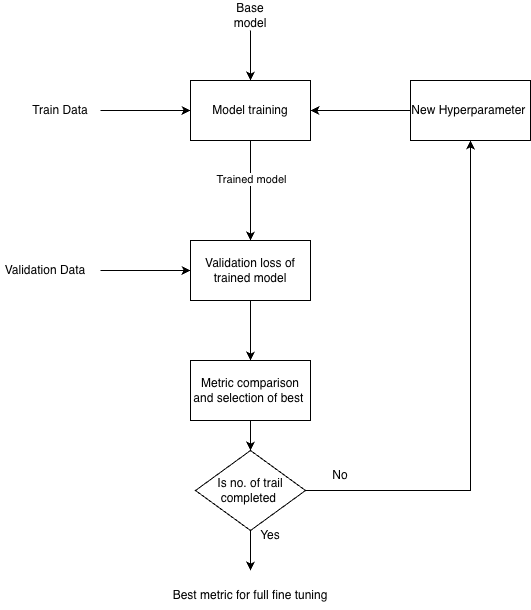

The diagram above was exported from draw.io. Its source (the exported page's mxGraphModel, read from the mxfile embedded in the PNG):
<mxGraphModel dx="1180" dy="791" grid="1" gridSize="10" guides="1" tooltips="1" connect="1" arrows="1" fold="1" page="1" pageScale="1" pageWidth="850" pageHeight="1100" math="0" shadow="0">
  <root>
    <mxCell id="0" />
    <mxCell id="1" parent="0" />
    <mxCell id="lCI_wcx3pnVQyIjHMo0H-1" parent="1" style="rounded=0;whiteSpace=wrap;html=1;" value="Model training" vertex="1">
      <mxGeometry height="60" width="120" x="370" y="260" as="geometry" />
    </mxCell>
    <mxCell id="lCI_wcx3pnVQyIjHMo0H-2" edge="1" parent="1" style="endArrow=classic;html=1;rounded=0;entryX=0;entryY=0.5;entryDx=0;entryDy=0;" target="lCI_wcx3pnVQyIjHMo0H-1" value="">
      <mxGeometry height="50" relative="1" width="50" as="geometry">
        <Array as="points">
          <mxPoint x="280" y="290" />
        </Array>
        <mxPoint x="280" y="290" as="sourcePoint" />
        <mxPoint x="450" y="260" as="targetPoint" />
      </mxGeometry>
    </mxCell>
    <mxCell id="lCI_wcx3pnVQyIjHMo0H-3" parent="1" style="text;html=1;whiteSpace=wrap;strokeColor=none;fillColor=none;align=center;verticalAlign=middle;rounded=0;" value="Train Data" vertex="1">
      <mxGeometry height="30" width="60" x="210" y="275" as="geometry" />
    </mxCell>
    <mxCell id="lCI_wcx3pnVQyIjHMo0H-4" parent="1" style="text;html=1;whiteSpace=wrap;strokeColor=none;fillColor=none;align=center;verticalAlign=middle;rounded=0;" value="Base model" vertex="1">
      <mxGeometry height="30" width="60" x="400" y="180" as="geometry" />
    </mxCell>
    <mxCell id="lCI_wcx3pnVQyIjHMo0H-5" edge="1" parent="1" source="lCI_wcx3pnVQyIjHMo0H-4" style="endArrow=classic;html=1;rounded=0;exitX=0.5;exitY=1;exitDx=0;exitDy=0;entryX=0.5;entryY=0;entryDx=0;entryDy=0;" target="lCI_wcx3pnVQyIjHMo0H-1" value="">
      <mxGeometry height="50" relative="1" width="50" as="geometry">
        <mxPoint x="400" y="310" as="sourcePoint" />
        <mxPoint x="450" y="260" as="targetPoint" />
      </mxGeometry>
    </mxCell>
    <mxCell id="lCI_wcx3pnVQyIjHMo0H-6" parent="1" style="rounded=0;whiteSpace=wrap;html=1;" value="Validation loss of trained model" vertex="1">
      <mxGeometry height="60" width="120" x="370" y="420" as="geometry" />
    </mxCell>
    <mxCell id="lCI_wcx3pnVQyIjHMo0H-7" edge="1" parent="1" source="lCI_wcx3pnVQyIjHMo0H-1" style="endArrow=classic;html=1;rounded=0;exitX=0.5;exitY=1;exitDx=0;exitDy=0;" target="lCI_wcx3pnVQyIjHMo0H-6" value="">
      <mxGeometry height="50" relative="1" width="50" as="geometry">
        <mxPoint x="400" y="310" as="sourcePoint" />
        <mxPoint x="450" y="260" as="targetPoint" />
      </mxGeometry>
    </mxCell>
    <mxCell id="lCI_wcx3pnVQyIjHMo0H-8" connectable="0" parent="lCI_wcx3pnVQyIjHMo0H-7" style="edgeLabel;html=1;align=center;verticalAlign=middle;resizable=0;points=[];" value="Trained model" vertex="1">
      <mxGeometry relative="1" x="-0.24" as="geometry">
        <mxPoint as="offset" />
      </mxGeometry>
    </mxCell>
    <mxCell id="lCI_wcx3pnVQyIjHMo0H-9" parent="1" style="rounded=0;whiteSpace=wrap;html=1;" value="Metric comparison and selection of best&amp;nbsp;" vertex="1">
      <mxGeometry height="60" width="120" x="370" y="540" as="geometry" />
    </mxCell>
    <mxCell id="lCI_wcx3pnVQyIjHMo0H-10" edge="1" parent="1" source="lCI_wcx3pnVQyIjHMo0H-6" style="endArrow=classic;html=1;rounded=0;exitX=0.5;exitY=1;exitDx=0;exitDy=0;entryX=0.5;entryY=0;entryDx=0;entryDy=0;" target="lCI_wcx3pnVQyIjHMo0H-9" value="">
      <mxGeometry height="50" relative="1" width="50" as="geometry">
        <mxPoint x="430" y="560" as="sourcePoint" />
        <mxPoint x="480" y="510" as="targetPoint" />
      </mxGeometry>
    </mxCell>
    <mxCell id="lCI_wcx3pnVQyIjHMo0H-11" edge="1" parent="1" source="lCI_wcx3pnVQyIjHMo0H-9" style="endArrow=classic;html=1;rounded=0;exitX=0.5;exitY=1;exitDx=0;exitDy=0;" value="">
      <mxGeometry height="50" relative="1" width="50" as="geometry">
        <mxPoint x="430" y="560" as="sourcePoint" />
        <mxPoint x="430" y="630" as="targetPoint" />
      </mxGeometry>
    </mxCell>
    <mxCell id="lCI_wcx3pnVQyIjHMo0H-14" parent="1" style="rhombus;whiteSpace=wrap;html=1;" value="Is no. of trail completed&amp;nbsp;" vertex="1">
      <mxGeometry height="80" width="110" x="375" y="630" as="geometry" />
    </mxCell>
    <mxCell id="lCI_wcx3pnVQyIjHMo0H-15" parent="1" style="rounded=0;whiteSpace=wrap;html=1;" value="New Hyperparameter&amp;nbsp;" vertex="1">
      <mxGeometry height="60" width="120" x="590" y="260" as="geometry" />
    </mxCell>
    <mxCell id="lCI_wcx3pnVQyIjHMo0H-16" edge="1" parent="1" source="lCI_wcx3pnVQyIjHMo0H-14" style="endArrow=classic;html=1;rounded=0;exitX=1;exitY=0.5;exitDx=0;exitDy=0;entryX=0.5;entryY=1;entryDx=0;entryDy=0;entryPerimeter=0;" target="lCI_wcx3pnVQyIjHMo0H-15" value="">
      <mxGeometry height="50" relative="1" width="50" as="geometry">
        <Array as="points">
          <mxPoint x="650" y="670" />
        </Array>
        <mxPoint x="430" y="480" as="sourcePoint" />
        <mxPoint x="650" y="330" as="targetPoint" />
      </mxGeometry>
    </mxCell>
    <mxCell id="lCI_wcx3pnVQyIjHMo0H-17" parent="1" style="text;html=1;whiteSpace=wrap;strokeColor=none;fillColor=none;align=center;verticalAlign=middle;rounded=0;" value="No" vertex="1">
      <mxGeometry height="30" width="60" x="490" y="640" as="geometry" />
    </mxCell>
    <mxCell id="lCI_wcx3pnVQyIjHMo0H-18" edge="1" parent="1" source="lCI_wcx3pnVQyIjHMo0H-15" style="endArrow=classic;html=1;rounded=0;exitX=0;exitY=0.5;exitDx=0;exitDy=0;entryX=1;entryY=0.5;entryDx=0;entryDy=0;" target="lCI_wcx3pnVQyIjHMo0H-1" value="">
      <mxGeometry height="50" relative="1" width="50" as="geometry">
        <mxPoint x="430" y="440" as="sourcePoint" />
        <mxPoint x="480" y="390" as="targetPoint" />
      </mxGeometry>
    </mxCell>
    <mxCell id="lCI_wcx3pnVQyIjHMo0H-19" edge="1" parent="1" style="endArrow=classic;html=1;rounded=0;entryX=0;entryY=0.5;entryDx=0;entryDy=0;" target="lCI_wcx3pnVQyIjHMo0H-6" value="">
      <mxGeometry height="50" relative="1" width="50" as="geometry">
        <mxPoint x="280" y="450" as="sourcePoint" />
        <mxPoint x="330" y="410" as="targetPoint" />
      </mxGeometry>
    </mxCell>
    <mxCell id="lCI_wcx3pnVQyIjHMo0H-21" parent="1" style="text;html=1;whiteSpace=wrap;strokeColor=none;fillColor=none;align=center;verticalAlign=middle;rounded=0;" value="Validation Data" vertex="1">
      <mxGeometry height="30" width="90" x="180" y="435" as="geometry" />
    </mxCell>
    <mxCell id="lCI_wcx3pnVQyIjHMo0H-22" edge="1" parent="1" source="lCI_wcx3pnVQyIjHMo0H-14" style="endArrow=classic;html=1;rounded=0;exitX=0.5;exitY=1;exitDx=0;exitDy=0;" value="">
      <mxGeometry height="50" relative="1" width="50" as="geometry">
        <mxPoint x="430" y="690" as="sourcePoint" />
        <mxPoint x="430" y="750" as="targetPoint" />
      </mxGeometry>
    </mxCell>
    <mxCell id="lCI_wcx3pnVQyIjHMo0H-23" parent="1" style="text;html=1;whiteSpace=wrap;strokeColor=none;fillColor=none;align=center;verticalAlign=middle;rounded=0;" value="Best metric for full fine tuning" vertex="1">
      <mxGeometry height="30" width="160" x="350" y="760" as="geometry" />
    </mxCell>
    <mxCell id="lCI_wcx3pnVQyIjHMo0H-24" parent="1" style="text;html=1;whiteSpace=wrap;strokeColor=none;fillColor=none;align=center;verticalAlign=middle;rounded=0;" value="Yes" vertex="1">
      <mxGeometry height="30" width="60" x="420" y="700" as="geometry" />
    </mxCell>
  </root>
</mxGraphModel>